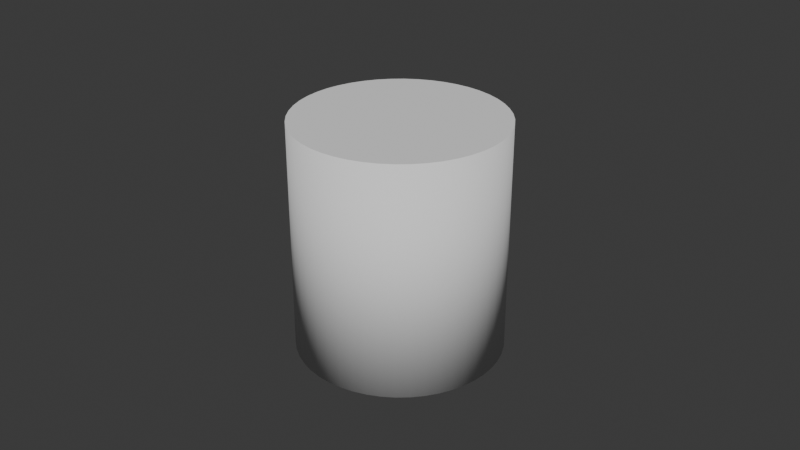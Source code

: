 # Source: Basic2Ani.blend  (saved by Blender 5.1.30; exported with 4.5.12 LTS)
import bpy
from mathutils import Matrix  # noqa: F401  (used for matrix-valued properties, if any)

bpy.ops.wm.read_factory_settings(use_empty=True)
scene = bpy.context.scene
scene.name = 'Scene'

# ---- collections
col_collection = bpy.data.collections.new('Collection'); scene.collection.children.link(col_collection)

# ---- world
world_world = bpy.data.worlds.new('World'); scene.world = world_world
world_world.use_nodes = True; world_world.node_tree.nodes.clear()
_N = world_world.node_tree.nodes; _L = world_world.node_tree.links
n0 = _N.new('ShaderNodeOutputWorld'); n0.name = 'World Output'; n0.location = (200, 100)
n1 = _N.new('ShaderNodeBackground'); n1.name = 'Background'; n1.location = (-200, 100)
n1.inputs[0].default_value = (0.05088, 0.05088, 0.05088, 1.0)
_L.new(n1.outputs[0], n0.inputs[0])
n0.is_active_output = True
world_world.color = (0.05088, 0.05088, 0.05088)
world_world.sun_shadow_jitter_overblur = 0.0

# ---- meshes
me_blenderliquidmesh = bpy.data.meshes.new('BlenderLiquidMesh')
me_blenderliquidmesh.from_pydata([(0.0, 0.0, 0.0), (0.0, 0.0, 0.072), (0.032, 0.0, 0.0), (0.03173, 0.004177, 0.0), (0.03091, 0.008282, 0.0), (0.02956, 0.01225, 0.0), (0.02771, 0.016, 0.0), (0.02539, 0.01948, 0.0), (0.02263, 0.02263, 0.0), (0.01948, 0.02539, 0.0), (0.016, 0.02771, 0.0), (0.01225, 0.02956, 0.0), (0.008282, 0.03091, 0.0), (0.004177, 0.03173, 0.0), (1.959e-18, 0.032, 0.0), (-0.004177, 0.03173, 0.0), (-0.008282, 0.03091, 0.0), (-0.01225, 0.02956, 0.0), (-0.016, 0.02771, 0.0), (-0.01948, 0.02539, 0.0), (-0.02263, 0.02263, 0.0), (-0.02539, 0.01948, 0.0), (-0.02771, 0.016, 0.0), (-0.02956, 0.01225, 0.0), (-0.03091, 0.008282, 0.0), (-0.03173, 0.004177, 0.0), (-0.032, 3.919e-18, 0.0), (-0.03173, -0.004177, 0.0), (-0.03091, -0.008282, 0.0), (-0.02956, -0.01225, 0.0), (-0.02771, -0.016, 0.0), (-0.02539, -0.01948, 0.0), (-0.02263, -0.02263, 0.0), (-0.01948, -0.02539, 0.0), (-0.016, -0.02771, 0.0), (-0.01225, -0.02956, 0.0), (-0.008282, -0.03091, 0.0), (-0.004177, -0.03173, 0.0), (-5.878e-18, -0.032, 0.0), (0.004177, -0.03173, 0.0), (0.008282, -0.03091, 0.0), (0.01225, -0.02956, 0.0), (0.016, -0.02771, 0.0), (0.01948, -0.02539, 0.0), (0.02263, -0.02263, 0.0), (0.02539, -0.01948, 0.0), (0.02771, -0.016, 0.0), (0.02956, -0.01225, 0.0), (0.03091, -0.008282, 0.0), (0.03173, -0.004177, 0.0), (0.032, 0.0, 0.072), (0.03173, 0.004177, 0.072), (0.03091, 0.008282, 0.072), (0.02956, 0.01225, 0.072), (0.02771, 0.016, 0.072), (0.02539, 0.01948, 0.072), (0.02263, 0.02263, 0.072), (0.01948, 0.02539, 0.072), (0.016, 0.02771, 0.072), (0.01225, 0.02956, 0.072), (0.008282, 0.03091, 0.072), (0.004177, 0.03173, 0.072), (1.959e-18, 0.032, 0.072), (-0.004177, 0.03173, 0.072), (-0.008282, 0.03091, 0.072), (-0.01225, 0.02956, 0.072), (-0.016, 0.02771, 0.072), (-0.01948, 0.02539, 0.072), (-0.02263, 0.02263, 0.072), (-0.02539, 0.01948, 0.072), (-0.02771, 0.016, 0.072), (-0.02956, 0.01225, 0.072), (-0.03091, 0.008282, 0.072), (-0.03173, 0.004177, 0.072), (-0.032, 3.919e-18, 0.072), (-0.03173, -0.004177, 0.072), (-0.03091, -0.008282, 0.072), (-0.02956, -0.01225, 0.072), (-0.02771, -0.016, 0.072), (-0.02539, -0.01948, 0.072), (-0.02263, -0.02263, 0.072), (-0.01948, -0.02539, 0.072), (-0.016, -0.02771, 0.072), (-0.01225, -0.02956, 0.072), (-0.008282, -0.03091, 0.072), (-0.004177, -0.03173, 0.072), (-5.878e-18, -0.032, 0.072), (0.004177, -0.03173, 0.072), (0.008282, -0.03091, 0.072), (0.01225, -0.02956, 0.072), (0.016, -0.02771, 0.072), (0.01948, -0.02539, 0.072), (0.02263, -0.02263, 0.072), (0.02539, -0.01948, 0.072), (0.02771, -0.016, 0.072), (0.02956, -0.01225, 0.072), (0.03091, -0.008282, 0.072), (0.03173, -0.004177, 0.072)], [], [(0, 3, 2), (1, 50, 51), (2, 3, 51, 50), (0, 4, 3), (1, 51, 52), (3, 4, 52, 51), (0, 5, 4), (1, 52, 53), (4, 5, 53, 52), (0, 6, 5), (1, 53, 54), (5, 6, 54, 53), (0, 7, 6), (1, 54, 55), (6, 7, 55, 54), (0, 8, 7), (1, 55, 56), (7, 8, 56, 55), (0, 9, 8), (1, 56, 57), (8, 9, 57, 56), (0, 10, 9), (1, 57, 58), (9, 10, 58, 57), (0, 11, 10), (1, 58, 59), (10, 11, 59, 58), (0, 12, 11), (1, 59, 60), (11, 12, 60, 59), (0, 13, 12), (1, 60, 61), (12, 13, 61, 60), (0, 14, 13), (1, 61, 62), (13, 14, 62, 61), (0, 15, 14), (1, 62, 63), (14, 15, 63, 62), (0, 16, 15), (1, 63, 64), (15, 16, 64, 63), (0, 17, 16), (1, 64, 65), (16, 17, 65, 64), (0, 18, 17), (1, 65, 66), (17, 18, 66, 65), (0, 19, 18), (1, 66, 67), (18, 19, 67, 66), (0, 20, 19), (1, 67, 68), (19, 20, 68, 67), (0, 21, 20), (1, 68, 69), (20, 21, 69, 68), (0, 22, 21), (1, 69, 70), (21, 22, 70, 69), (0, 23, 22), (1, 70, 71), (22, 23, 71, 70), (0, 24, 23), (1, 71, 72), (23, 24, 72, 71), (0, 25, 24), (1, 72, 73), (24, 25, 73, 72), (0, 26, 25), (1, 73, 74), (25, 26, 74, 73), (0, 27, 26), (1, 74, 75), (26, 27, 75, 74), (0, 28, 27), (1, 75, 76), (27, 28, 76, 75), (0, 29, 28), (1, 76, 77), (28, 29, 77, 76), (0, 30, 29), (1, 77, 78), (29, 30, 78, 77), (0, 31, 30), (1, 78, 79), (30, 31, 79, 78), (0, 32, 31), (1, 79, 80), (31, 32, 80, 79), (0, 33, 32), (1, 80, 81), (32, 33, 81, 80), (0, 34, 33), (1, 81, 82), (33, 34, 82, 81), (0, 35, 34), (1, 82, 83), (34, 35, 83, 82), (0, 36, 35), (1, 83, 84), (35, 36, 84, 83), (0, 37, 36), (1, 84, 85), (36, 37, 85, 84), (0, 38, 37), (1, 85, 86), (37, 38, 86, 85), (0, 39, 38), (1, 86, 87), (38, 39, 87, 86), (0, 40, 39), (1, 87, 88), (39, 40, 88, 87), (0, 41, 40), (1, 88, 89), (40, 41, 89, 88), (0, 42, 41), (1, 89, 90), (41, 42, 90, 89), (0, 43, 42), (1, 90, 91), (42, 43, 91, 90), (0, 44, 43), (1, 91, 92), (43, 44, 92, 91), (0, 45, 44), (1, 92, 93), (44, 45, 93, 92), (0, 46, 45), (1, 93, 94), (45, 46, 94, 93), (0, 47, 46), (1, 94, 95), (46, 47, 95, 94), (0, 48, 47), (1, 95, 96), (47, 48, 96, 95), (0, 49, 48), (1, 96, 97), (48, 49, 97, 96), (0, 2, 49), (1, 97, 50), (49, 2, 50, 97)])
me_blenderliquidmesh.polygons.foreach_set('use_smooth', [0, 0, 1, 0, 0, 1, 0, 0, 1, 0, 0, 1, 0, 0, 1, 0, 0, 1, 0, 0, 1, 0, 0, 1, 0, 0, 1, 0, 0, 1, 0, 0, 1, 0, 0, 1, 0, 0, 1, 0, 0, 1, 0, 0, 1, 0, 0, 1, 0, 0, 1, 0, 0, 1, 0, 0, 1, 0, 0, 1, 0, 0, 1, 0, 0, 1, 0, 0, 1, 0, 0, 1, 0, 0, 1, 0, 0, 1, 0, 0, 1, 0, 0, 1, 0, 0, 1, 0, 0, 1, 0, 0, 1, 0, 0, 1, 0, 0, 1, 0, 0, 1, 0, 0, 1, 0, 0, 1, 0, 0, 1, 0, 0, 1, 0, 0, 1, 0, 0, 1, 0, 0, 1, 0, 0, 1, 0, 0, 1, 0, 0, 1, 0, 0, 1, 0, 0, 1, 0, 0, 1, 0, 0, 1])
me_blenderliquidmesh.update()

# ---- objects
ob_blenderliquid = bpy.data.objects.new('BlenderLiquid', me_blenderliquidmesh)

# ---- transforms, parenting, visibility, modifiers, constraints
ob_blenderliquid.location = (0.0, 0.0, 0.0)

# ---- collection membership
col_collection.objects.link(ob_blenderliquid)

# ---- scene / render settings (as saved in the file)
scene.frame_start = 1; scene.frame_end = 80; scene.frame_set(10)
scene.render.engine = 'BLENDER_EEVEE_NEXT'
scene.render.bake_bias = 0.0
scene.render.bake_samples = 0
scene.cycles.sampling_pattern = 'TABULATED_SOBOL'
scene.eevee.use_volume_custom_range = False
bpy.context.view_layer.update()

# ---- added for rendering (the .blend has no active camera and no usable light): camera, sun
cam_auto = bpy.data.cameras.new('AutoCamera')
cam_auto.lens = 50.0
cam_auto.sensor_width = 36.0
cam_auto.clip_end = 1000.0
ob_auto_camera = bpy.data.objects.new('AutoCamera', cam_auto)
scene.collection.objects.link(ob_auto_camera)
ob_auto_camera.location = (0.185045, -0.222054, 0.18643)
ob_auto_camera.rotation_euler = (1.09748, -7.21219e-08, 0.694738)
scene.camera = ob_auto_camera
light_auto_sun = bpy.data.lights.new('AutoSun', 'SUN')
light_auto_sun.energy = 3.0
light_auto_sun.angle = 0.0523599
ob_auto_sun = bpy.data.objects.new('AutoSun', light_auto_sun)
scene.collection.objects.link(ob_auto_sun)
ob_auto_sun.rotation_euler = (0.872665, 0.174533, 0.523599)
bpy.context.view_layer.update()

